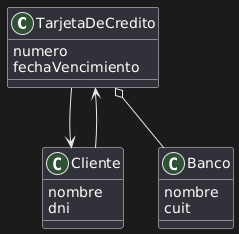

The diagram above was rendered by PlantUML. Its source (embedded in the PNG):
@startuml
class TarjetaDeCredito {
  numero
  fechaVencimiento
}

class Cliente {
  nombre
  dni
}

class Banco {
  nombre
  cuit
}

TarjetaDeCredito --> Cliente
Cliente --> TarjetaDeCredito
TarjetaDeCredito o-- Banco
@enduml